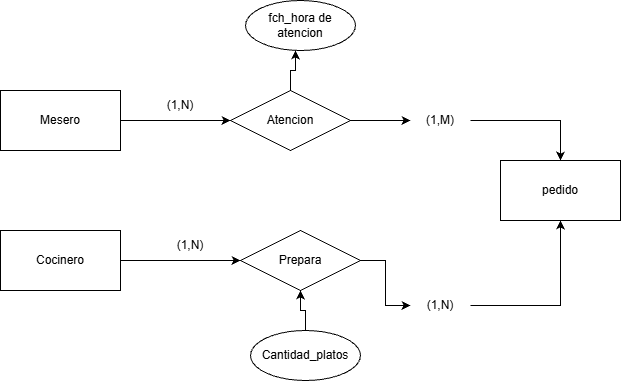

The diagram above was exported from draw.io. Its source (the exported page's mxGraphModel, read from the mxfile embedded in the PNG):
<mxGraphModel dx="808" dy="469" grid="1" gridSize="10" guides="1" tooltips="1" connect="1" arrows="1" fold="1" page="1" pageScale="1" pageWidth="827" pageHeight="1169" math="0" shadow="0">
  <root>
    <mxCell id="0" />
    <mxCell id="1" parent="0" />
    <mxCell id="Cu31wqiRFUkUidzwtJxY-11" edge="1" parent="1" source="Cu31wqiRFUkUidzwtJxY-1" style="edgeStyle=orthogonalEdgeStyle;rounded=0;orthogonalLoop=1;jettySize=auto;html=1;exitX=1;exitY=0.5;exitDx=0;exitDy=0;" target="Cu31wqiRFUkUidzwtJxY-9">
      <mxGeometry relative="1" as="geometry" />
    </mxCell>
    <mxCell id="Cu31wqiRFUkUidzwtJxY-1" parent="1" style="rounded=0;whiteSpace=wrap;html=1;" value="" vertex="1">
      <mxGeometry height="60" width="120" x="50" y="140" as="geometry" />
    </mxCell>
    <mxCell id="Cu31wqiRFUkUidzwtJxY-12" edge="1" parent="1" source="Cu31wqiRFUkUidzwtJxY-2" style="edgeStyle=orthogonalEdgeStyle;rounded=0;orthogonalLoop=1;jettySize=auto;html=1;exitX=1;exitY=0.5;exitDx=0;exitDy=0;" target="Cu31wqiRFUkUidzwtJxY-10">
      <mxGeometry relative="1" as="geometry" />
    </mxCell>
    <mxCell id="Cu31wqiRFUkUidzwtJxY-2" parent="1" style="rounded=0;whiteSpace=wrap;html=1;" value="" vertex="1">
      <mxGeometry height="60" width="120" x="50" y="280" as="geometry" />
    </mxCell>
    <mxCell id="Cu31wqiRFUkUidzwtJxY-3" parent="1" style="text;html=1;whiteSpace=wrap;strokeColor=none;fillColor=none;align=center;verticalAlign=middle;rounded=0;" value="Mesero" vertex="1">
      <mxGeometry height="30" width="60" x="80" y="155" as="geometry" />
    </mxCell>
    <mxCell id="Cu31wqiRFUkUidzwtJxY-4" parent="1" style="text;html=1;whiteSpace=wrap;strokeColor=none;fillColor=none;align=center;verticalAlign=middle;rounded=0;" value="Cocinero" vertex="1">
      <mxGeometry height="30" width="60" x="80" y="295" as="geometry" />
    </mxCell>
    <mxCell id="Cu31wqiRFUkUidzwtJxY-5" parent="1" style="text;html=1;whiteSpace=wrap;strokeColor=none;fillColor=none;align=center;verticalAlign=middle;rounded=0;" value="(1,N)" vertex="1">
      <mxGeometry height="30" width="60" x="200" y="140" as="geometry" />
    </mxCell>
    <mxCell id="Cu31wqiRFUkUidzwtJxY-6" parent="1" style="text;html=1;whiteSpace=wrap;strokeColor=none;fillColor=none;align=center;verticalAlign=middle;rounded=0;" value="(1,N)" vertex="1">
      <mxGeometry height="30" width="60" x="210" y="280" as="geometry" />
    </mxCell>
    <mxCell id="Cu31wqiRFUkUidzwtJxY-14" edge="1" parent="1" source="Cu31wqiRFUkUidzwtJxY-9" style="edgeStyle=orthogonalEdgeStyle;rounded=0;orthogonalLoop=1;jettySize=auto;html=1;exitX=0.5;exitY=0;exitDx=0;exitDy=0;entryX=0.5;entryY=1;entryDx=0;entryDy=0;">
      <mxGeometry relative="1" as="geometry">
        <Array as="points">
          <mxPoint x="340" y="120" />
          <mxPoint x="345" y="120" />
        </Array>
        <mxPoint x="345" y="100" as="targetPoint" />
      </mxGeometry>
    </mxCell>
    <mxCell id="Cu31wqiRFUkUidzwtJxY-23" edge="1" parent="1" source="Cu31wqiRFUkUidzwtJxY-9" style="edgeStyle=orthogonalEdgeStyle;rounded=0;orthogonalLoop=1;jettySize=auto;html=1;exitX=1;exitY=0.5;exitDx=0;exitDy=0;" target="Cu31wqiRFUkUidzwtJxY-21">
      <mxGeometry relative="1" as="geometry" />
    </mxCell>
    <mxCell id="Cu31wqiRFUkUidzwtJxY-9" parent="1" style="shape=rhombus;perimeter=rhombusPerimeter;whiteSpace=wrap;html=1;align=center;" value="Atencion" vertex="1">
      <mxGeometry height="60" width="120" x="280" y="140" as="geometry" />
    </mxCell>
    <mxCell id="Cu31wqiRFUkUidzwtJxY-25" edge="1" parent="1" source="Cu31wqiRFUkUidzwtJxY-10" style="edgeStyle=orthogonalEdgeStyle;rounded=0;orthogonalLoop=1;jettySize=auto;html=1;exitX=1;exitY=0.5;exitDx=0;exitDy=0;" target="Cu31wqiRFUkUidzwtJxY-22">
      <mxGeometry relative="1" as="geometry" />
    </mxCell>
    <mxCell id="Cu31wqiRFUkUidzwtJxY-10" parent="1" style="shape=rhombus;perimeter=rhombusPerimeter;whiteSpace=wrap;html=1;align=center;" value="Prepara" vertex="1">
      <mxGeometry height="60" width="120" x="290" y="280" as="geometry" />
    </mxCell>
    <mxCell id="Cu31wqiRFUkUidzwtJxY-16" parent="1" style="ellipse;whiteSpace=wrap;html=1;align=center;" value="fch_hora de atencion" vertex="1">
      <mxGeometry height="50" width="110" x="295" y="50" as="geometry" />
    </mxCell>
    <mxCell id="Cu31wqiRFUkUidzwtJxY-18" edge="1" parent="1" source="Cu31wqiRFUkUidzwtJxY-17" style="edgeStyle=orthogonalEdgeStyle;rounded=0;orthogonalLoop=1;jettySize=auto;html=1;exitX=0.5;exitY=0;exitDx=0;exitDy=0;entryX=0.5;entryY=1;entryDx=0;entryDy=0;" target="Cu31wqiRFUkUidzwtJxY-10">
      <mxGeometry relative="1" as="geometry" />
    </mxCell>
    <mxCell id="Cu31wqiRFUkUidzwtJxY-17" parent="1" style="ellipse;whiteSpace=wrap;html=1;align=center;" value="Cantidad_platos" vertex="1">
      <mxGeometry height="50" width="110" x="300" y="380" as="geometry" />
    </mxCell>
    <mxCell id="Cu31wqiRFUkUidzwtJxY-19" parent="1" style="rounded=0;whiteSpace=wrap;html=1;" value="" vertex="1">
      <mxGeometry height="60" width="120" x="550" y="210" as="geometry" />
    </mxCell>
    <mxCell id="Cu31wqiRFUkUidzwtJxY-20" parent="1" style="text;html=1;whiteSpace=wrap;strokeColor=none;fillColor=none;align=center;verticalAlign=middle;rounded=0;" value="pedido" vertex="1">
      <mxGeometry height="30" width="60" x="580" y="225" as="geometry" />
    </mxCell>
    <mxCell id="Cu31wqiRFUkUidzwtJxY-24" edge="1" parent="1" source="Cu31wqiRFUkUidzwtJxY-21" style="edgeStyle=orthogonalEdgeStyle;rounded=0;orthogonalLoop=1;jettySize=auto;html=1;exitX=1;exitY=0.5;exitDx=0;exitDy=0;entryX=0.5;entryY=0;entryDx=0;entryDy=0;" target="Cu31wqiRFUkUidzwtJxY-19">
      <mxGeometry relative="1" as="geometry" />
    </mxCell>
    <mxCell id="Cu31wqiRFUkUidzwtJxY-21" parent="1" style="text;html=1;whiteSpace=wrap;strokeColor=none;fillColor=none;align=center;verticalAlign=middle;rounded=0;" value="(1,M)" vertex="1">
      <mxGeometry height="30" width="60" x="460" y="155" as="geometry" />
    </mxCell>
    <mxCell id="Cu31wqiRFUkUidzwtJxY-26" edge="1" parent="1" source="Cu31wqiRFUkUidzwtJxY-22" style="edgeStyle=orthogonalEdgeStyle;rounded=0;orthogonalLoop=1;jettySize=auto;html=1;exitX=1;exitY=0.5;exitDx=0;exitDy=0;entryX=0.5;entryY=1;entryDx=0;entryDy=0;" target="Cu31wqiRFUkUidzwtJxY-19">
      <mxGeometry relative="1" as="geometry" />
    </mxCell>
    <mxCell id="Cu31wqiRFUkUidzwtJxY-22" parent="1" style="text;html=1;whiteSpace=wrap;strokeColor=none;fillColor=none;align=center;verticalAlign=middle;rounded=0;" value="(1,N)" vertex="1">
      <mxGeometry height="30" width="60" x="460" y="340" as="geometry" />
    </mxCell>
  </root>
</mxGraphModel>